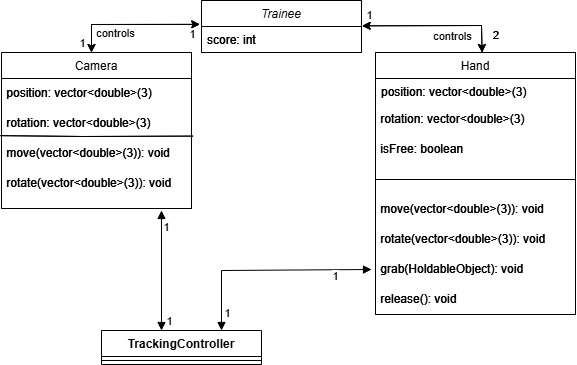

The diagram above was exported from draw.io. Its source (the exported page's mxGraphModel, read from the mxfile embedded in the PNG):
<mxGraphModel dx="604" dy="593" grid="1" gridSize="10" guides="1" tooltips="1" connect="1" arrows="1" fold="1" page="1" pageScale="1" pageWidth="850" pageHeight="1100" math="0" shadow="0">
  <root>
    <mxCell id="0" />
    <mxCell id="1" parent="0" />
    <mxCell id="2" value="Trainee" style="swimlane;fontStyle=2;align=center;verticalAlign=top;childLayout=stackLayout;horizontal=1;startSize=26;horizontalStack=0;resizeParent=1;resizeLast=0;collapsible=1;marginBottom=0;rounded=0;shadow=0;strokeWidth=1;" vertex="1" parent="1">
      <mxGeometry x="240" y="30" width="160" height="52" as="geometry">
        <mxRectangle x="230" y="140" width="160" height="26" as="alternateBounds" />
      </mxGeometry>
    </mxCell>
    <mxCell id="3" value="score: int" style="text;align=left;verticalAlign=top;spacingLeft=4;spacingRight=4;overflow=hidden;rotatable=0;points=[[0,0.5],[1,0.5]];portConstraint=eastwest;" vertex="1" parent="2">
      <mxGeometry y="26" width="160" height="26" as="geometry" />
    </mxCell>
    <mxCell id="4" value="Hand" style="swimlane;fontStyle=0;align=center;verticalAlign=top;childLayout=stackLayout;horizontal=1;startSize=26;horizontalStack=0;resizeParent=1;resizeLast=0;collapsible=1;marginBottom=0;rounded=0;shadow=0;strokeWidth=1;" vertex="1" parent="1">
      <mxGeometry x="414" y="82" width="200" height="262" as="geometry">
        <mxRectangle x="340" y="380" width="170" height="26" as="alternateBounds" />
      </mxGeometry>
    </mxCell>
    <mxCell id="5" value="position: vector&lt;double&gt;(3)&#10;" style="text;align=left;verticalAlign=top;spacingLeft=4;spacingRight=4;overflow=hidden;rotatable=0;points=[[0,0.5],[1,0.5]];portConstraint=eastwest;" vertex="1" parent="4">
      <mxGeometry y="26" width="200" height="26" as="geometry" />
    </mxCell>
    <mxCell id="6" value="&amp;nbsp;rotation: vector&amp;lt;double&amp;gt;(3)" style="text;html=1;align=left;verticalAlign=middle;resizable=0;points=[];autosize=1;strokeColor=none;fillColor=none;" vertex="1" parent="4">
      <mxGeometry y="52" width="200" height="30" as="geometry" />
    </mxCell>
    <mxCell id="7" value="&amp;nbsp;isFree: boolean" style="text;html=1;align=left;verticalAlign=middle;resizable=0;points=[];autosize=1;strokeColor=none;fillColor=none;" vertex="1" parent="4">
      <mxGeometry y="82" width="200" height="30" as="geometry" />
    </mxCell>
    <mxCell id="8" value="" style="line;html=1;strokeWidth=1;align=left;verticalAlign=middle;spacingTop=-1;spacingLeft=3;spacingRight=3;rotatable=0;labelPosition=right;points=[];portConstraint=eastwest;" vertex="1" parent="4">
      <mxGeometry y="112" width="200" height="30" as="geometry" />
    </mxCell>
    <mxCell id="9" value="&lt;span style=&quot;&quot;&gt;&amp;nbsp;move(vector&amp;lt;&lt;/span&gt;double&lt;span style=&quot;&quot;&gt;&amp;gt;(3)): void&lt;/span&gt;" style="text;html=1;align=left;verticalAlign=middle;resizable=0;points=[];autosize=1;strokeColor=none;fillColor=none;" vertex="1" parent="4">
      <mxGeometry y="142" width="200" height="30" as="geometry" />
    </mxCell>
    <mxCell id="10" value="&lt;span style=&quot;&quot;&gt;&amp;nbsp;rotate(vector&amp;lt;&lt;/span&gt;double&lt;span style=&quot;&quot;&gt;&amp;gt;(3)): void&lt;/span&gt;" style="text;html=1;align=left;verticalAlign=middle;resizable=0;points=[];autosize=1;strokeColor=none;fillColor=none;" vertex="1" parent="4">
      <mxGeometry y="172" width="200" height="30" as="geometry" />
    </mxCell>
    <mxCell id="11" value="&amp;nbsp;grab(HoldableObject): void" style="text;html=1;align=left;verticalAlign=middle;resizable=0;points=[];autosize=1;strokeColor=none;fillColor=none;" vertex="1" parent="4">
      <mxGeometry y="202" width="200" height="30" as="geometry" />
    </mxCell>
    <mxCell id="12" value="&amp;nbsp;release(): void" style="text;html=1;align=left;verticalAlign=middle;resizable=0;points=[];autosize=1;strokeColor=none;fillColor=none;" vertex="1" parent="4">
      <mxGeometry y="232" width="200" height="30" as="geometry" />
    </mxCell>
    <mxCell id="13" value="1" style="endArrow=classic;startArrow=classic;html=1;rounded=0;exitX=0.5;exitY=0;exitDx=0;exitDy=0;entryX=-0.011;entryY=-0.082;entryDx=0;entryDy=0;entryPerimeter=0;" edge="1" parent="1" target="3">
      <mxGeometry x="0.8947" y="-10" width="50" height="50" relative="1" as="geometry">
        <mxPoint x="130" y="82" as="sourcePoint" />
        <mxPoint x="220" y="140" as="targetPoint" />
        <Array as="points">
          <mxPoint x="130" y="54" />
        </Array>
        <mxPoint as="offset" />
      </mxGeometry>
    </mxCell>
    <mxCell id="14" value="controls" style="edgeLabel;html=1;align=center;verticalAlign=middle;resizable=0;points=[];" vertex="1" connectable="0" parent="13">
      <mxGeometry x="-0.1739" y="-3" relative="1" as="geometry">
        <mxPoint x="-4" y="6" as="offset" />
      </mxGeometry>
    </mxCell>
    <mxCell id="15" value="1" style="edgeLabel;html=1;align=center;verticalAlign=middle;resizable=0;points=[];" vertex="1" connectable="0" parent="13">
      <mxGeometry x="-0.8029" y="-1" relative="1" as="geometry">
        <mxPoint x="-11" y="4" as="offset" />
      </mxGeometry>
    </mxCell>
    <mxCell id="16" value="1" style="endArrow=classic;startArrow=classic;html=1;rounded=0;entryX=1.004;entryY=-0.026;entryDx=0;entryDy=0;entryPerimeter=0;exitX=0.533;exitY=0;exitDx=0;exitDy=0;exitPerimeter=0;" edge="1" parent="1" source="4" target="3">
      <mxGeometry x="0.8947" y="-10" width="50" height="50" relative="1" as="geometry">
        <mxPoint x="520" y="55" as="sourcePoint" />
        <mxPoint x="230" y="150" as="targetPoint" />
        <Array as="points">
          <mxPoint x="520" y="55" />
        </Array>
        <mxPoint as="offset" />
      </mxGeometry>
    </mxCell>
    <mxCell id="17" value="controls" style="edgeLabel;html=1;align=center;verticalAlign=middle;resizable=0;points=[];" vertex="1" connectable="0" parent="16">
      <mxGeometry x="0.0834" relative="1" as="geometry">
        <mxPoint x="22" y="10" as="offset" />
      </mxGeometry>
    </mxCell>
    <mxCell id="18" value="&lt;span style=&quot;font-size: 11px;&quot;&gt;2&lt;/span&gt;" style="text;html=1;align=center;verticalAlign=middle;whiteSpace=wrap;rounded=0;" vertex="1" parent="1">
      <mxGeometry x="520" y="60" width="30" height="10" as="geometry" />
    </mxCell>
    <mxCell id="24" value="Camera" style="swimlane;fontStyle=0;align=center;verticalAlign=top;childLayout=stackLayout;horizontal=1;startSize=26;horizontalStack=0;resizeParent=1;resizeLast=0;collapsible=1;marginBottom=0;rounded=0;shadow=0;strokeWidth=1;" vertex="1" parent="1">
      <mxGeometry x="40" y="82" width="190" height="156" as="geometry">
        <mxRectangle x="130" y="380" width="160" height="26" as="alternateBounds" />
      </mxGeometry>
    </mxCell>
    <mxCell id="25" value="&amp;nbsp;position: vector&amp;lt;double&amp;gt;(3)" style="text;html=1;align=left;verticalAlign=middle;resizable=0;points=[];autosize=1;strokeColor=none;fillColor=none;" vertex="1" parent="24">
      <mxGeometry y="26" width="190" height="30" as="geometry" />
    </mxCell>
    <mxCell id="26" value="&amp;nbsp;rotation: vector&amp;lt;double&amp;gt;(3)" style="text;html=1;align=left;verticalAlign=middle;resizable=0;points=[];autosize=1;strokeColor=none;fillColor=none;" vertex="1" parent="24">
      <mxGeometry y="56" width="190" height="30" as="geometry" />
    </mxCell>
    <mxCell id="27" value="&amp;nbsp;move(vector&amp;lt;double&amp;gt;(3)): void" style="text;html=1;align=left;verticalAlign=middle;resizable=0;points=[];autosize=1;strokeColor=none;fillColor=none;" vertex="1" parent="24">
      <mxGeometry y="86" width="190" height="30" as="geometry" />
    </mxCell>
    <mxCell id="28" value="" style="endArrow=none;html=1;rounded=0;exitX=0.01;exitY=0.905;exitDx=0;exitDy=0;entryX=1.024;entryY=-0.08;entryDx=0;entryDy=0;entryPerimeter=0;exitPerimeter=0;" edge="1" parent="24">
      <mxGeometry width="50" height="50" relative="1" as="geometry">
        <mxPoint x="-1.099999999999909" y="83.14999999999998" as="sourcePoint" />
        <mxPoint x="191.55999999999995" y="83.60000000000002" as="targetPoint" />
        <Array as="points">
          <mxPoint x="82" y="84" />
        </Array>
      </mxGeometry>
    </mxCell>
    <mxCell id="29" value="&amp;nbsp;rotate(vector&amp;lt;double&amp;gt;(3)): void" style="text;html=1;align=left;verticalAlign=middle;resizable=0;points=[];autosize=1;strokeColor=none;fillColor=none;" vertex="1" parent="24">
      <mxGeometry y="116" width="190" height="30" as="geometry" />
    </mxCell>
    <mxCell id="30" value="Trainee" style="swimlane;fontStyle=2;align=center;verticalAlign=top;childLayout=stackLayout;horizontal=1;startSize=26;horizontalStack=0;resizeParent=1;resizeLast=0;collapsible=1;marginBottom=0;rounded=0;shadow=0;strokeWidth=1;" vertex="1" parent="1">
      <mxGeometry x="240" y="30" width="160" height="52" as="geometry">
        <mxRectangle x="230" y="140" width="160" height="26" as="alternateBounds" />
      </mxGeometry>
    </mxCell>
    <mxCell id="31" value="score: int" style="text;align=left;verticalAlign=top;spacingLeft=4;spacingRight=4;overflow=hidden;rotatable=0;points=[[0,0.5],[1,0.5]];portConstraint=eastwest;" vertex="1" parent="30">
      <mxGeometry y="26" width="160" height="26" as="geometry" />
    </mxCell>
    <mxCell id="32" value="Hand" style="swimlane;fontStyle=0;align=center;verticalAlign=top;childLayout=stackLayout;horizontal=1;startSize=26;horizontalStack=0;resizeParent=1;resizeLast=0;collapsible=1;marginBottom=0;rounded=0;shadow=0;strokeWidth=1;" vertex="1" parent="1">
      <mxGeometry x="414" y="82" width="200" height="262" as="geometry">
        <mxRectangle x="340" y="380" width="170" height="26" as="alternateBounds" />
      </mxGeometry>
    </mxCell>
    <mxCell id="33" value="position: vector&lt;double&gt;(3)&#10;" style="text;align=left;verticalAlign=top;spacingLeft=4;spacingRight=4;overflow=hidden;rotatable=0;points=[[0,0.5],[1,0.5]];portConstraint=eastwest;" vertex="1" parent="32">
      <mxGeometry y="26" width="200" height="26" as="geometry" />
    </mxCell>
    <mxCell id="34" value="&amp;nbsp;rotation: vector&amp;lt;double&amp;gt;(3)" style="text;html=1;align=left;verticalAlign=middle;resizable=0;points=[];autosize=1;strokeColor=none;fillColor=none;" vertex="1" parent="32">
      <mxGeometry y="52" width="200" height="30" as="geometry" />
    </mxCell>
    <mxCell id="35" value="&amp;nbsp;isFree: boolean" style="text;html=1;align=left;verticalAlign=middle;resizable=0;points=[];autosize=1;strokeColor=none;fillColor=none;" vertex="1" parent="32">
      <mxGeometry y="82" width="200" height="30" as="geometry" />
    </mxCell>
    <mxCell id="36" value="" style="line;html=1;strokeWidth=1;align=left;verticalAlign=middle;spacingTop=-1;spacingLeft=3;spacingRight=3;rotatable=0;labelPosition=right;points=[];portConstraint=eastwest;" vertex="1" parent="32">
      <mxGeometry y="112" width="200" height="30" as="geometry" />
    </mxCell>
    <mxCell id="37" value="&lt;span style=&quot;&quot;&gt;&amp;nbsp;move(vector&amp;lt;&lt;/span&gt;double&lt;span style=&quot;&quot;&gt;&amp;gt;(3)): void&lt;/span&gt;" style="text;html=1;align=left;verticalAlign=middle;resizable=0;points=[];autosize=1;strokeColor=none;fillColor=none;" vertex="1" parent="32">
      <mxGeometry y="142" width="200" height="30" as="geometry" />
    </mxCell>
    <mxCell id="38" value="&lt;span style=&quot;&quot;&gt;&amp;nbsp;rotate(vector&amp;lt;&lt;/span&gt;double&lt;span style=&quot;&quot;&gt;&amp;gt;(3)): void&lt;/span&gt;" style="text;html=1;align=left;verticalAlign=middle;resizable=0;points=[];autosize=1;strokeColor=none;fillColor=none;" vertex="1" parent="32">
      <mxGeometry y="172" width="200" height="30" as="geometry" />
    </mxCell>
    <mxCell id="39" value="&amp;nbsp;grab(HoldableObject): void" style="text;html=1;align=left;verticalAlign=middle;resizable=0;points=[];autosize=1;strokeColor=none;fillColor=none;" vertex="1" parent="32">
      <mxGeometry y="202" width="200" height="30" as="geometry" />
    </mxCell>
    <mxCell id="40" value="&amp;nbsp;release(): void" style="text;html=1;align=left;verticalAlign=middle;resizable=0;points=[];autosize=1;strokeColor=none;fillColor=none;" vertex="1" parent="32">
      <mxGeometry y="232" width="200" height="30" as="geometry" />
    </mxCell>
    <mxCell id="41" value="1" style="endArrow=classic;startArrow=classic;html=1;rounded=0;exitX=0.5;exitY=0;exitDx=0;exitDy=0;entryX=-0.011;entryY=-0.082;entryDx=0;entryDy=0;entryPerimeter=0;" edge="1" parent="1" target="31">
      <mxGeometry x="0.8947" y="-10" width="50" height="50" relative="1" as="geometry">
        <mxPoint x="130" y="82" as="sourcePoint" />
        <mxPoint x="220" y="140" as="targetPoint" />
        <Array as="points">
          <mxPoint x="130" y="54" />
        </Array>
        <mxPoint as="offset" />
      </mxGeometry>
    </mxCell>
    <mxCell id="42" value="controls" style="edgeLabel;html=1;align=center;verticalAlign=middle;resizable=0;points=[];" vertex="1" connectable="0" parent="41">
      <mxGeometry x="-0.1739" y="-3" relative="1" as="geometry">
        <mxPoint x="-4" y="6" as="offset" />
      </mxGeometry>
    </mxCell>
    <mxCell id="43" value="1" style="edgeLabel;html=1;align=center;verticalAlign=middle;resizable=0;points=[];" vertex="1" connectable="0" parent="41">
      <mxGeometry x="-0.8029" y="-1" relative="1" as="geometry">
        <mxPoint x="-11" y="4" as="offset" />
      </mxGeometry>
    </mxCell>
    <mxCell id="44" value="1" style="endArrow=classic;startArrow=classic;html=1;rounded=0;entryX=1.004;entryY=-0.026;entryDx=0;entryDy=0;entryPerimeter=0;exitX=0.533;exitY=0;exitDx=0;exitDy=0;exitPerimeter=0;" edge="1" parent="1" source="32" target="31">
      <mxGeometry x="0.8947" y="-10" width="50" height="50" relative="1" as="geometry">
        <mxPoint x="520" y="55" as="sourcePoint" />
        <mxPoint x="230" y="150" as="targetPoint" />
        <Array as="points">
          <mxPoint x="520" y="55" />
        </Array>
        <mxPoint as="offset" />
      </mxGeometry>
    </mxCell>
    <mxCell id="45" value="controls" style="edgeLabel;html=1;align=center;verticalAlign=middle;resizable=0;points=[];" vertex="1" connectable="0" parent="44">
      <mxGeometry x="0.0834" relative="1" as="geometry">
        <mxPoint x="22" y="10" as="offset" />
      </mxGeometry>
    </mxCell>
    <mxCell id="46" value="&lt;span style=&quot;font-size: 11px;&quot;&gt;2&lt;/span&gt;" style="text;html=1;align=center;verticalAlign=middle;whiteSpace=wrap;rounded=0;" vertex="1" parent="1">
      <mxGeometry x="520" y="60" width="30" height="10" as="geometry" />
    </mxCell>
    <mxCell id="47" value="TrackingController" style="swimlane;fontStyle=1;align=center;verticalAlign=top;childLayout=stackLayout;horizontal=1;startSize=26;horizontalStack=0;resizeParent=1;resizeParentMax=0;resizeLast=0;collapsible=1;marginBottom=0;whiteSpace=wrap;html=1;" vertex="1" parent="1">
      <mxGeometry x="140" y="360" width="160" height="34" as="geometry" />
    </mxCell>
    <mxCell id="48" value="" style="line;strokeWidth=1;fillColor=none;align=left;verticalAlign=middle;spacingTop=-1;spacingLeft=3;spacingRight=3;rotatable=0;labelPosition=right;points=[];portConstraint=eastwest;strokeColor=inherit;" vertex="1" parent="47">
      <mxGeometry y="26" width="160" height="8" as="geometry" />
    </mxCell>
    <mxCell id="49" value="" style="endArrow=block;startArrow=block;endFill=1;startFill=1;html=1;rounded=0;entryX=0.75;entryY=0;entryDx=0;entryDy=0;" edge="1" parent="1" target="47">
      <mxGeometry width="160" relative="1" as="geometry">
        <mxPoint x="410" y="299" as="sourcePoint" />
        <mxPoint x="680" y="135" as="targetPoint" />
        <Array as="points">
          <mxPoint x="260" y="300" />
        </Array>
      </mxGeometry>
    </mxCell>
    <mxCell id="50" value="1" style="edgeLabel;html=1;align=center;verticalAlign=middle;resizable=0;points=[];" vertex="1" connectable="0" parent="49">
      <mxGeometry x="-0.6514" y="-1" relative="1" as="geometry">
        <mxPoint y="7" as="offset" />
      </mxGeometry>
    </mxCell>
    <mxCell id="51" value="1" style="edgeLabel;html=1;align=center;verticalAlign=middle;resizable=0;points=[];" vertex="1" connectable="0" parent="49">
      <mxGeometry x="0.664" relative="1" as="geometry">
        <mxPoint x="5" y="18" as="offset" />
      </mxGeometry>
    </mxCell>
    <mxCell id="52" value="Camera" style="swimlane;fontStyle=0;align=center;verticalAlign=top;childLayout=stackLayout;horizontal=1;startSize=26;horizontalStack=0;resizeParent=1;resizeLast=0;collapsible=1;marginBottom=0;rounded=0;shadow=0;strokeWidth=1;" vertex="1" parent="1">
      <mxGeometry x="40" y="82" width="190" height="156" as="geometry">
        <mxRectangle x="130" y="380" width="160" height="26" as="alternateBounds" />
      </mxGeometry>
    </mxCell>
    <mxCell id="53" value="&amp;nbsp;position: vector&amp;lt;double&amp;gt;(3)" style="text;html=1;align=left;verticalAlign=middle;resizable=0;points=[];autosize=1;strokeColor=none;fillColor=none;" vertex="1" parent="52">
      <mxGeometry y="26" width="190" height="30" as="geometry" />
    </mxCell>
    <mxCell id="54" value="&amp;nbsp;rotation: vector&amp;lt;double&amp;gt;(3)" style="text;html=1;align=left;verticalAlign=middle;resizable=0;points=[];autosize=1;strokeColor=none;fillColor=none;" vertex="1" parent="52">
      <mxGeometry y="56" width="190" height="30" as="geometry" />
    </mxCell>
    <mxCell id="55" value="&amp;nbsp;move(vector&amp;lt;double&amp;gt;(3)): void" style="text;html=1;align=left;verticalAlign=middle;resizable=0;points=[];autosize=1;strokeColor=none;fillColor=none;" vertex="1" parent="52">
      <mxGeometry y="86" width="190" height="30" as="geometry" />
    </mxCell>
    <mxCell id="56" value="" style="endArrow=none;html=1;rounded=0;exitX=0.01;exitY=0.905;exitDx=0;exitDy=0;entryX=1.024;entryY=-0.08;entryDx=0;entryDy=0;entryPerimeter=0;exitPerimeter=0;" edge="1" parent="52">
      <mxGeometry width="50" height="50" relative="1" as="geometry">
        <mxPoint x="-1.099999999999909" y="83.14999999999998" as="sourcePoint" />
        <mxPoint x="191.55999999999995" y="83.60000000000002" as="targetPoint" />
        <Array as="points">
          <mxPoint x="82" y="84" />
        </Array>
      </mxGeometry>
    </mxCell>
    <mxCell id="57" value="&amp;nbsp;rotate(vector&amp;lt;double&amp;gt;(3)): void" style="text;html=1;align=left;verticalAlign=middle;resizable=0;points=[];autosize=1;strokeColor=none;fillColor=none;" vertex="1" parent="52">
      <mxGeometry y="116" width="190" height="30" as="geometry" />
    </mxCell>
    <mxCell id="58" value="" style="endArrow=block;startArrow=block;endFill=1;startFill=1;html=1;rounded=0;" edge="1" parent="1">
      <mxGeometry width="160" relative="1" as="geometry">
        <mxPoint x="200" y="240" as="sourcePoint" />
        <mxPoint x="200" y="360" as="targetPoint" />
        <Array as="points" />
      </mxGeometry>
    </mxCell>
    <mxCell id="59" value="1" style="edgeLabel;html=1;align=center;verticalAlign=middle;resizable=0;points=[];" vertex="1" connectable="0" parent="58">
      <mxGeometry x="-0.6514" y="-1" relative="1" as="geometry">
        <mxPoint x="5" y="-5" as="offset" />
      </mxGeometry>
    </mxCell>
    <mxCell id="60" value="1" style="edgeLabel;html=1;align=center;verticalAlign=middle;resizable=0;points=[];" vertex="1" connectable="0" parent="58">
      <mxGeometry x="0.664" relative="1" as="geometry">
        <mxPoint x="7" y="10" as="offset" />
      </mxGeometry>
    </mxCell>
  </root>
</mxGraphModel>